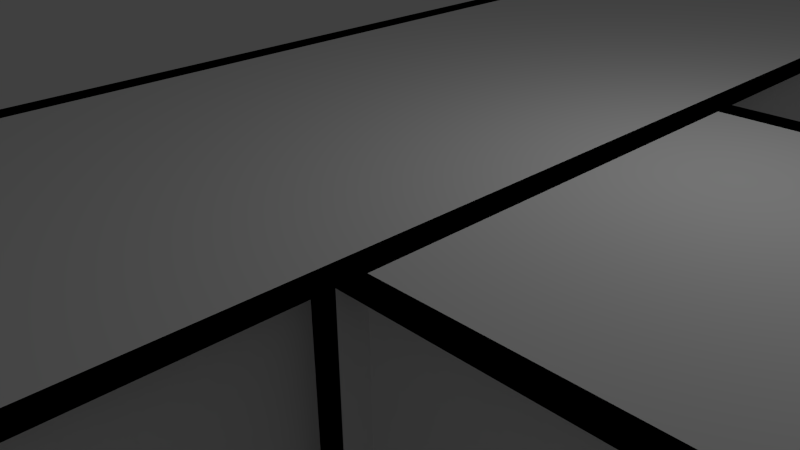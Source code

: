 # Source: corridor_t.blend  (saved by Blender 2.72.0; exported with 4.5.12 LTS)
import bpy
from mathutils import Matrix  # noqa: F401  (used for matrix-valued properties, if any)

bpy.ops.wm.read_factory_settings(use_empty=True)
scene = bpy.context.scene
scene.name = 'Scene'

# ---- collections
col_collection_1 = bpy.data.collections.new('Collection 1'); scene.collection.children.link(col_collection_1)

# ---- materials (node trees are filled in below, after node groups)
mat_walls = bpy.data.materials.new('Walls')
mat_walls.alpha_threshold = 0.0
mat_walls.use_transparent_shadow = False
mat_walls.roughness = 0.5
mat_walls.line_color = (0.0, 0.0, 0.0, 1.0)
mat_floors = bpy.data.materials.new('Floors')
mat_floors.alpha_threshold = 0.0
mat_floors.use_transparent_shadow = False
mat_floors.roughness = 0.5

# ---- material node trees

# ---- world
world_world = bpy.data.worlds.new('World'); scene.world = world_world
world_world.color = (0.05088, 0.05088, 0.05088)
world_world.use_sun_shadow = False
world_world.sun_shadow_jitter_overblur = 0.0
world_world.cycles.sampling_method = 'MANUAL'
world_world.cycles.sample_map_resolution = 256

# ---- cameras
cam_camera = bpy.data.cameras.new('Camera')
cam_camera.clip_end = 100.0
cam_camera.lens = 35.0
cam_camera.sensor_width = 32.0
cam_camera.sensor_height = 18.0
cam_camera.ortho_scale = 7.314
cam_camera.dof.focus_distance = 0.0
cam_camera.dof.aperture_fstop = 128.0

# ---- lights
light_point = bpy.data.lights.new('Point', 'POINT')
light_point.transmission_factor = 0.0
light_point.energy = 100.0
light_point.shadow_buffer_clip_start = 0.5
light_point.shadow_soft_size = 0.1
light_point.shadow_maximum_resolution = 0.006
light_point.use_absolute_resolution = True
light_point.cycles.use_multiple_importance_sampling = False
light_lamp = bpy.data.lights.new('Lamp', 'POINT')
light_lamp.transmission_factor = 0.0
light_lamp.cutoff_distance = 30.0
light_lamp.energy = 100.0
light_lamp.shadow_buffer_clip_start = 1.001
light_lamp.shadow_soft_size = 0.1
light_lamp.shadow_maximum_resolution = 0.006
light_lamp.use_absolute_resolution = True
light_lamp.cycles.use_multiple_importance_sampling = False

# ---- meshes
me_cube = bpy.data.meshes.new('Cube')
me_cube.from_pydata([(1.0, 1.0, -1.0), (1.0, -1.0, -1.0), (-1.0, -1.0, -1.0), (-1.0, 1.0, -1.0), (1.0, 1.0, 1.0), (1.0, -1.0, 1.0), (-1.0, -1.0, 1.0), (-1.0, 1.0, 1.0), (1.0, 1.0, 1.0), (1.0, -1.0, 1.0), (-1.0, -1.0, 1.0), (-1.0, 1.0, 1.0), (1.0, 1.0, -1.0), (1.0, -1.0, -1.0), (-1.0, -1.0, -1.0), (-1.0, 1.0, -1.0), (-1.0, 1.0, 1.0), (-1.0, -1.0, 1.0), (-1.0, -1.0, -1.0), (-1.0, 1.0, -1.0), (-1.0, -1.0, 1.0), (1.0, -1.0, 1.0), (1.0, -1.0, -1.0), (-1.0, -1.0, -1.0), (1.0, 1.0, 1.0), (-1.0, 1.0, 1.0), (-1.0, 1.0, -1.0), (1.0, 1.0, -1.0), (1.0, -1.0, 1.0), (1.0, 1.0, 1.0), (1.0, 1.0, -1.0), (1.0, -1.0, -1.0), (-0.8927, 1.0, 1.0), (-0.8927, -1.0, 1.0), (-0.8927, -1.0, -1.0), (-0.8927, 1.0, -1.0), (-1.0, -0.8927, 1.0), (1.0, -0.8927, 1.0), (1.0, -0.8927, -1.0), (-1.0, -0.8927, -1.0), (1.0, 0.8927, 1.0), (-1.0, 0.8927, 1.0), (-1.0, 0.8927, -1.0), (1.0, 0.8927, -1.0), (0.8927, -1.0, 1.0), (0.8927, 1.0, 1.0), (0.8927, 1.0, -1.0), (0.8927, -1.0, -1.0), (1.0, 1.0, 1.0), (1.0, -1.0, 1.0), (-1.0, -1.0, 1.0), (-1.0, 1.0, 1.0), (1.0, -1.0, -1.0), (1.0, -3.0, -1.0), (-1.0, -3.0, -1.0), (-1.0, -1.0, -1.0), (1.0, -1.0, 1.0), (1.0, -3.0, 1.0), (-1.0, -3.0, 1.0), (-1.0, -1.0, 1.0), (1.0, -1.0, 1.0), (1.0, -3.0, 1.0), (-1.0, -3.0, 1.0), (-1.0, -1.0, 1.0), (1.0, -1.0, -1.0), (1.0, -3.0, -1.0), (-1.0, -3.0, -1.0), (-1.0, -1.0, -1.0), (-1.0, -1.0, 1.0), (-1.0, -3.0, 1.0), (-1.0, -3.0, -1.0), (-1.0, -1.0, -1.0), (-1.0, -3.0, 1.0), (1.0, -3.0, 1.0), (1.0, -3.0, -1.0), (-1.0, -3.0, -1.0), (1.0, -1.0, 1.0), (-1.0, -1.0, 1.0), (-1.0, -1.0, -1.0), (1.0, -1.0, -1.0), (1.0, -3.0, 1.0), (1.0, -1.0, 1.0), (1.0, -1.0, -1.0), (1.0, -3.0, -1.0), (-0.8927, -1.0, 1.0), (-0.8927, -3.0, 1.0), (-0.8927, -3.0, -1.0), (-0.8927, -1.0, -1.0), (-1.0, -2.893, 1.0), (1.0, -2.893, 1.0), (1.0, -2.893, -1.0), (-1.0, -2.893, -1.0), (1.0, -1.107, 1.0), (-1.0, -1.107, 1.0), (-1.0, -1.107, -1.0), (1.0, -1.107, -1.0), (0.8927, -3.0, 1.0), (0.8927, -1.0, 1.0), (0.8927, -1.0, -1.0), (0.8927, -3.0, -1.0), (1.0, -1.0, 1.0), (1.0, -3.0, 1.0), (-1.0, -3.0, 1.0), (-1.0, -1.0, 1.0), (1.0, 3.0, -1.0), (1.0, 1.0, -1.0), (-1.0, 1.0, -1.0), (-1.0, 3.0, -1.0), (1.0, 3.0, 1.0), (1.0, 1.0, 1.0), (-1.0, 1.0, 1.0), (-1.0, 3.0, 1.0), (1.0, 3.0, 1.0), (1.0, 1.0, 1.0), (-1.0, 1.0, 1.0), (-1.0, 3.0, 1.0), (1.0, 3.0, -1.0), (1.0, 1.0, -1.0), (-1.0, 1.0, -1.0), (-1.0, 3.0, -1.0), (-1.0, 3.0, 1.0), (-1.0, 1.0, 1.0), (-1.0, 1.0, -1.0), (-1.0, 3.0, -1.0), (-1.0, 1.0, 1.0), (1.0, 1.0, 1.0), (1.0, 1.0, -1.0), (-1.0, 1.0, -1.0), (1.0, 3.0, 1.0), (-1.0, 3.0, 1.0), (-1.0, 3.0, -1.0), (1.0, 3.0, -1.0), (1.0, 1.0, 1.0), (1.0, 3.0, 1.0), (1.0, 3.0, -1.0), (1.0, 1.0, -1.0), (-0.8927, 3.0, 1.0), (-0.8927, 1.0, 1.0), (-0.8927, 1.0, -1.0), (-0.8927, 3.0, -1.0), (-1.0, 1.107, 1.0), (1.0, 1.107, 1.0), (1.0, 1.107, -1.0), (-1.0, 1.107, -1.0), (1.0, 2.893, 1.0), (-1.0, 2.893, 1.0), (-1.0, 2.893, -1.0), (1.0, 2.893, -1.0), (0.8927, 1.0, 1.0), (0.8927, 3.0, 1.0), (0.8927, 3.0, -1.0), (0.8927, 1.0, -1.0), (1.0, 3.0, 1.0), (1.0, 1.0, 1.0), (-1.0, 1.0, 1.0), (-1.0, 3.0, 1.0), (0.9999, 0.9999, -1.0), (3.0, 1.0, -1.0), (3.0, -0.9999, -1.0), (1.0, -1.0, -1.0), (0.9999, 0.9999, 1.0), (3.0, 1.0, 1.0), (3.0, -0.9999, 1.0), (1.0, -1.0, 1.0), (0.9999, 0.9999, 1.0), (3.0, 1.0, 1.0), (3.0, -0.9999, 1.0), (1.0, -1.0, 1.0), (0.9999, 0.9999, -1.0), (3.0, 1.0, -1.0), (3.0, -0.9999, -1.0), (1.0, -1.0, -1.0), (1.0, -1.0, 1.0), (3.0, -0.9999, 1.0), (3.0, -0.9999, -1.0), (1.0, -1.0, -1.0), (3.0, -0.9999, 1.0), (3.0, 1.0, 1.0), (3.0, 1.0, -1.0), (3.0, -0.9999, -1.0), (0.9999, 0.9999, 1.0), (1.0, -1.0, 1.0), (1.0, -1.0, -1.0), (0.9999, 0.9999, -1.0), (3.0, 1.0, 1.0), (0.9999, 0.9999, 1.0), (0.9999, 0.9999, -1.0), (3.0, 1.0, -1.0), (1.0, -0.8927, 1.0), (3.0, -0.8926, 1.0), (3.0, -0.8926, -1.0), (1.0, -0.8927, -1.0), (2.893, -0.9999, 1.0), (2.893, 1.0, 1.0), (2.893, 1.0, -1.0), (2.893, -0.9999, -1.0), (1.107, 0.9999, 1.0), (1.107, -1.0, 1.0), (1.107, -1.0, -1.0), (1.107, 0.9999, -1.0), (3.0, 0.8927, 1.0), (0.9999, 0.8926, 1.0), (0.9999, 0.8926, -1.0), (3.0, 0.8927, -1.0), (0.9999, 0.9999, 1.0), (3.0, 1.0, 1.0), (3.0, -0.9999, 1.0), (1.0, -1.0, 1.0)], [(0, 1), (2, 3), (21, 37), (36, 20), (22, 38), (23, 39), (25, 41), (40, 24), (26, 42), (27, 43), (52, 53), (54, 55), (73, 89), (88, 72), (74, 90), (75, 91), (77, 93), (92, 76), (78, 94), (79, 95), (104, 105), (106, 107), (125, 141), (140, 124), (126, 142), (127, 143), (129, 145), (144, 128), (130, 146), (131, 147), (156, 157), (158, 159), (177, 193), (192, 176), (178, 194), (179, 195), (181, 197), (196, 180), (182, 198), (183, 199)], [(7, 6, 10, 11), (19, 35, 34, 18), (5, 4, 8, 9), (12, 15, 14, 13), (18, 34, 33, 17), (17, 33, 32, 16), (32, 33, 34, 35), (10, 17, 16, 11), (14, 18, 17, 10), (15, 19, 18, 14), (11, 16, 19, 15), (9, 21, 20, 10), (13, 22, 21, 9), (14, 23, 22, 13), (10, 20, 23, 14), (15, 26, 25, 11), (12, 27, 26, 15), (8, 24, 27, 12), (8, 29, 28, 9), (12, 30, 29, 8), (13, 31, 30, 12), (9, 28, 31, 13), (16, 32, 35, 19), (29, 45, 44, 28), (30, 46, 45, 29), (31, 47, 46, 30), (28, 44, 47, 31), (48, 49, 50, 51), (59, 58, 62, 63), (71, 87, 86, 70), (57, 56, 60, 61), (64, 67, 66, 65), (70, 86, 85, 69), (69, 85, 84, 68), (84, 85, 86, 87), (62, 69, 68, 63), (66, 70, 69, 62), (67, 71, 70, 66), (63, 68, 71, 67), (61, 73, 72, 62), (65, 74, 73, 61), (66, 75, 74, 65), (62, 72, 75, 66), (67, 78, 77, 63), (64, 79, 78, 67), (60, 76, 79, 64), (60, 81, 80, 61), (64, 82, 81, 60), (65, 83, 82, 64), (61, 80, 83, 65), (68, 84, 87, 71), (96, 97, 98, 99), (81, 97, 96, 80), (82, 98, 97, 81), (83, 99, 98, 82), (80, 96, 99, 83), (100, 101, 102, 103), (111, 110, 114, 115), (123, 139, 138, 122), (109, 108, 112, 113), (116, 119, 118, 117), (122, 138, 137, 121), (121, 137, 136, 120), (136, 137, 138, 139), (114, 121, 120, 115), (118, 122, 121, 114), (119, 123, 122, 118), (115, 120, 123, 119), (113, 125, 124, 114), (117, 126, 125, 113), (118, 127, 126, 117), (114, 124, 127, 118), (119, 130, 129, 115), (116, 131, 130, 119), (112, 128, 131, 116), (112, 133, 132, 113), (116, 134, 133, 112), (117, 135, 134, 116), (113, 132, 135, 117), (120, 136, 139, 123), (148, 149, 150, 151), (133, 149, 148, 132), (134, 150, 149, 133), (135, 151, 150, 134), (132, 148, 151, 135), (152, 153, 154, 155), (163, 162, 166, 167), (175, 191, 190, 174), (161, 160, 164, 165), (168, 171, 170, 169), (174, 190, 189, 173), (173, 189, 188, 172), (188, 189, 190, 191), (166, 173, 172, 167), (170, 174, 173, 166), (171, 175, 174, 170), (167, 172, 175, 171), (165, 177, 176, 166), (169, 178, 177, 165), (170, 179, 178, 169), (166, 176, 179, 170), (171, 182, 181, 167), (168, 183, 182, 171), (164, 180, 183, 168), (164, 185, 184, 165), (168, 186, 185, 164), (169, 187, 186, 168), (165, 184, 187, 169), (172, 188, 191, 175), (200, 201, 202, 203), (185, 201, 200, 184), (186, 202, 201, 185), (187, 203, 202, 186), (184, 200, 203, 187), (204, 205, 206, 207)])
me_cube.polygons.foreach_set('material_index', [0, 0, 0, 1, 0, 0, 0, 0, 0, 0, 0, 0, 0, 0, 0, 0, 0, 0, 0, 0, 0, 0, 0, 0, 0, 0, 0, 1, 0, 0, 0, 1, 0, 0, 0, 0, 0, 0, 0, 0, 0, 0, 0, 0, 0, 0, 0, 0, 0, 0, 0, 0, 0, 0, 0, 0, 1, 0, 0, 0, 1, 0, 0, 0, 0, 0, 0, 0, 0, 0, 0, 0, 0, 0, 0, 0, 0, 0, 0, 0, 0, 0, 0, 0, 0, 1, 0, 0, 0, 1, 0, 0, 0, 0, 0, 0, 0, 0, 0, 0, 0, 0, 0, 0, 0, 0, 0, 0, 0, 0, 0, 0, 0, 0, 1])
_uv = me_cube.uv_layers.new(name='UVMap')
_uv.uv.foreach_set('vector', [0.0, 0.0, 0.0, 0.0, 0.0, 0.0, 0.0, 0.0, 0.0, 0.0, 0.0, 0.0, 0.0, 0.0, 0.0, 0.0, 0.0, 0.0, 0.0, 0.0, 0.0, 0.0, 0.0, 0.0, 0.4576, 1.458, -1.458, 1.458, -1.458, -0.4576, 0.4576, -0.4576, 0.0, 0.0, 0.0, 0.0, 0.0, 0.0, 0.0, 0.0, 0.0, 0.0, 0.0, 0.0, 0.0, 0.0, 0.0, 0.0, 0.0, 0.0, -1.0, 0.0, -1.0, -1.0, 0.0, -1.0, 0.0, 0.0, 0.0, 0.0, 0.0, 0.0, 0.0, 0.0, 0.0, 0.0, 0.0, 0.0, 0.0, 0.0, 0.0, 0.0, 0.0, 0.0, 0.0, 0.0, 0.0, 0.0, 0.0, 0.0, 0.0, 0.0, 0.0, 0.0, 0.0, 0.0, 0.0, 0.0, 0.0, 0.0, 0.0, 0.0, 0.0, 0.0, 0.0, 0.0, 0.0, 0.0, 0.0, 0.0, 0.0, 0.0, 0.0, 0.0, 0.0, 0.0, 0.0, 0.0, 0.0, 0.0, 0.0, 0.0, 0.0, 0.0, 0.0, 0.0, 0.0, 0.0, 0.0, 0.0, 0.0, 0.0, 0.0, 0.0, 0.0, 0.0, 0.0, 0.0, 0.0, 0.0, 0.0, 0.0, 0.0, 0.0, 0.0, 0.0, 0.0, 0.0, 0.0, 0.0, 0.0, 0.0, 0.0, 0.0, 0.0, 0.0, 0.0, 0.0, 0.0, 0.0, 0.0, 0.0, 0.0, 0.0, 0.0, 0.0, 0.0, 0.0, 0.0, 0.0, 0.0, 0.0, 0.0, 0.0, 0.0, 0.0, 0.0, 0.0, 0.0, 0.0, 0.0, 0.0, 0.0, 0.0, 0.0, 0.0, 0.0, 0.0, 0.0, 0.0, 0.0, 0.0, 0.0, 0.0, 0.0, 0.0, 0.0, 0.0, 0.0, 0.0, 0.0, 0.0, 0.0, 0.0, 0.0, 0.0, 0.0, 0.0, 0.0, 0.0, 0.0, 0.0, 0.0, 0.0, 0.0, 0.0, 0.0, 0.0, 0.0, 0.0, 0.0, 0.0, 0.0, 0.0, 0.0, 0.0, 0.4576, 1.458, 0.4576, -0.4576, -1.458, -0.4576, -1.458, 1.458, 0.0, 0.0, 0.0, 0.0, 0.0, 0.0, 0.0, 0.0, 0.0, 0.0, 0.0, 0.0, 0.0, 0.0, 0.0, 0.0, 0.0, 0.0, 0.0, 0.0, 0.0, 0.0, 0.0, 0.0, 0.4576, 1.458, -1.458, 1.458, -1.458, -0.4576, 0.4576, -0.4576, 0.0, 0.0, 0.0, 0.0, 0.0, 0.0, 0.0, 0.0, 0.0, 0.0, 0.0, 0.0, 0.0, 0.0, 0.0, 0.0, 0.0, 0.0, -1.0, 0.0, -1.0, -1.0, 0.0, -1.0, 0.0, 0.0, 0.0, 0.0, 0.0, 0.0, 0.0, 0.0, 0.0, 0.0, 0.0, 0.0, 0.0, 0.0, 0.0, 0.0, 0.0, 0.0, 0.0, 0.0, 0.0, 0.0, 0.0, 0.0, 0.0, 0.0, 0.0, 0.0, 0.0, 0.0, 0.0, 0.0, 0.0, 0.0, 0.0, 0.0, 0.0, 0.0, 0.0, 0.0, 0.0, 0.0, 0.0, 0.0, 0.0, 0.0, 0.0, 0.0, 0.0, 0.0, 0.0, 0.0, 0.0, 0.0, 0.0, 0.0, 0.0, 0.0, 0.0, 0.0, 0.0, 0.0, 0.0, 0.0, 0.0, 0.0, 0.0, 0.0, 0.0, 0.0, 0.0, 0.0, 0.0, 0.0, 0.0, 0.0, 0.0, 0.0, 0.0, 0.0, 0.0, 0.0, 0.0, 0.0, 0.0, 0.0, 0.0, 0.0, 0.0, 0.0, 0.0, 0.0, 0.0, 0.0, 0.0, 0.0, 0.0, 0.0, 0.0, 0.0, 0.0, 0.0, 0.0, 0.0, 0.0, 0.0, 0.0, 0.0, 0.0, 0.0, 0.0, 0.0, 0.0, 0.0, 0.0, 0.0, 0.0, 0.0, 0.0, 0.0, 0.0, 0.0, 0.0, 0.0, 0.0, 0.0, 0.0, 0.0, 1.0, 0.0, 2.0, 0.0, 2.0, -1.0, 1.0, -1.0, 0.0, 0.0, 0.0, 0.0, 0.0, 0.0, 0.0, 0.0, 0.0, 0.0, 0.0, 0.0, 0.0, 0.0, 0.0, 0.0, 0.0, 0.0, 0.0, 0.0, 0.0, 0.0, 0.0, 0.0, 0.0, 0.0, 0.0, 0.0, 0.0, 0.0, 0.0, 0.0, 0.4576, 1.458, 0.4576, -0.4576, -1.458, -0.4576, -1.458, 1.458, 0.0, 0.0, 0.0, 0.0, 0.0, 0.0, 0.0, 0.0, 0.0, 0.0, 0.0, 0.0, 0.0, 0.0, 0.0, 0.0, 0.0, 0.0, 0.0, 0.0, 0.0, 0.0, 0.0, 0.0, 0.4576, 1.458, -1.458, 1.458, -1.458, -0.4576, 0.4576, -0.4576, 0.0, 0.0, 0.0, 0.0, 0.0, 0.0, 0.0, 0.0, 0.0, 0.0, 0.0, 0.0, 0.0, 0.0, 0.0, 0.0, 0.0, 0.0, -1.0, 0.0, -1.0, -1.0, 0.0, -1.0, 0.0, 0.0, 0.0, 0.0, 0.0, 0.0, 0.0, 0.0, 0.0, 0.0, 0.0, 0.0, 0.0, 0.0, 0.0, 0.0, 0.0, 0.0, 0.0, 0.0, 0.0, 0.0, 0.0, 0.0, 0.0, 0.0, 0.0, 0.0, 0.0, 0.0, 0.0, 0.0, 0.0, 0.0, 0.0, 0.0, 0.0, 0.0, 0.0, 0.0, 0.0, 0.0, 0.0, 0.0, 0.0, 0.0, 0.0, 0.0, 0.0, 0.0, 0.0, 0.0, 0.0, 0.0, 0.0, 0.0, 0.0, 0.0, 0.0, 0.0, 0.0, 0.0, 0.0, 0.0, 0.0, 0.0, 0.0, 0.0, 0.0, 0.0, 0.0, 0.0, 0.0, 0.0, 0.0, 0.0, 0.0, 0.0, 0.0, 0.0, 0.0, 0.0, 0.0, 0.0, 0.0, 0.0, 0.0, 0.0, 0.0, 0.0, 0.0, 0.0, 0.0, 0.0, 0.0, 0.0, 0.0, 0.0, 0.0, 0.0, 0.0, 0.0, 0.0, 0.0, 0.0, 0.0, 0.0, 0.0, 0.0, 0.0, 0.0, 0.0, 0.0, 0.0, 0.0, 0.0, 0.0, 0.0, 0.0, 0.0, 0.0, 0.0, 0.0, 0.0, 0.0, 0.0, 0.0, 0.0, 1.0, 0.0, 2.0, 0.0, 2.0, -1.0, 1.0, -1.0, 0.0, 0.0, 0.0, 0.0, 0.0, 0.0, 0.0, 0.0, 0.0, 0.0, 0.0, 0.0, 0.0, 0.0, 0.0, 0.0, 0.0, 0.0, 0.0, 0.0, 0.0, 0.0, 0.0, 0.0, 0.0, 0.0, 0.0, 0.0, 0.0, 0.0, 0.0, 0.0, 0.4576, 1.458, 0.4576, -0.4576, -1.458, -0.4576, -1.458, 1.458, 0.0, 0.0, 0.0, 0.0, 0.0, 0.0, 0.0, 0.0, 0.0, 0.0, 0.0, 0.0, 0.0, 0.0, 0.0, 0.0, 0.0, 0.0, 0.0, 0.0, 0.0, 0.0, 0.0, 0.0, 0.4576, 1.458, -1.458, 1.458, -1.458, -0.4576, 0.4576, -0.4576, 0.0, 0.0, 0.0, 0.0, 0.0, 0.0, 0.0, 0.0, 0.0, 0.0, 0.0, 0.0, 0.0, 0.0, 0.0, 0.0, 0.0, 0.0, -1.0, 0.0, -1.0, -1.0, 0.0, -1.0, 0.0, 0.0, 0.0, 0.0, 0.0, 0.0, 0.0, 0.0, 0.0, 0.0, 0.0, 0.0, 0.0, 0.0, 0.0, 0.0, 0.0, 0.0, 0.0, 0.0, 0.0, 0.0, 0.0, 0.0, 0.0, 0.0, 0.0, 0.0, 0.0, 0.0, 0.0, 0.0, 0.0, 0.0, 0.0, 0.0, 0.0, 0.0, 0.0, 0.0, 0.0, 0.0, 0.0, 0.0, 0.0, 0.0, 0.0, 0.0, 0.0, 0.0, 0.0, 0.0, 0.0, 0.0, 0.0, 0.0, 0.0, 0.0, 0.0, 0.0, 0.0, 0.0, 0.0, 0.0, 0.0, 0.0, 0.0, 0.0, 0.0, 0.0, 0.0, 0.0, 0.0, 0.0, 0.0, 0.0, 0.0, 0.0, 0.0, 0.0, 0.0, 0.0, 0.0, 0.0, 0.0, 0.0, 0.0, 0.0, 0.0, 0.0, 0.0, 0.0, 0.0, 0.0, 0.0, 0.0, 0.0, 0.0, 0.0, 0.0, 0.0, 0.0, 0.0, 0.0, 0.0, 0.0, 0.0, 0.0, 0.0, 0.0, 0.0, 0.0, 0.0, 0.0, 0.0, 0.0, 0.0, 0.0, 0.0, 0.0, 0.0, 0.0, 0.0, 0.0, 0.0, 0.0, 0.0, 0.0, 1.0, 0.0, 2.0, 0.0, 2.0, -1.0, 1.0, -1.0, 0.0, 0.0, 0.0, 0.0, 0.0, 0.0, 0.0, 0.0, 0.0, 0.0, 0.0, 0.0, 0.0, 0.0, 0.0, 0.0, 0.0, 0.0, 0.0, 0.0, 0.0, 0.0, 0.0, 0.0, 0.0, 0.0, 0.0, 0.0, 0.0, 0.0, 0.0, 0.0, 0.4576, 1.458, 0.4576, -0.4576, -1.458, -0.4576, -1.458, 1.458])
me_cube.materials.append(mat_walls)
me_cube.materials.append(mat_floors)
me_cube.use_remesh_preserve_volume = False
me_cube.use_remesh_preserve_attributes = False
me_cube.use_mirror_vertex_groups = False
me_cube.update()

# ---- objects
ob_point = bpy.data.objects.new('Point', light_point)
ob_cube = bpy.data.objects.new('Cube', me_cube)
ob_lamp = bpy.data.objects.new('Lamp', light_lamp)
ob_camera = bpy.data.objects.new('Camera', cam_camera)

# ---- transforms, parenting, visibility, modifiers, constraints
ob_point.location = (-0.1177, -0.02151, 1.235)
ob_point.lineart.crease_threshold = 0.0
ob_cube.location = (0.0, 0.0, 0.0)
ob_cube.scale = (3.0, 3.0, 2.0)
ob_cube.lock_rotations_4d = False
ob_cube.empty_display_type = 'ARROWS'
ob_cube.lineart.crease_threshold = 0.0
ob_lamp.location = (4.076, 1.005, 5.904)
ob_lamp.rotation_euler = (0.6503, 0.05522, 1.866)
ob_lamp.lock_rotations_4d = False
ob_lamp.empty_display_type = 'ARROWS'
ob_lamp.color = (0.0, 0.0, 0.0, 0.0)
ob_lamp.lineart.crease_threshold = 0.0
ob_camera.location = (7.481, -6.508, 5.344)
ob_camera.rotation_euler = (1.109, 0.01082, 0.8149)
ob_camera.lock_rotations_4d = False
ob_camera.empty_display_type = 'ARROWS'
ob_camera.color = (0.0, 0.0, 0.0, 0.0)
ob_camera.display_type = 'WIRE'
ob_camera.lineart.crease_threshold = 0.0

# ---- collection membership
col_collection_1.objects.link(ob_point)
col_collection_1.objects.link(ob_cube)
col_collection_1.objects.link(ob_lamp)
col_collection_1.objects.link(ob_camera)

# ---- scene / render settings (as saved in the file)
scene.camera = ob_camera
scene.frame_start = 1; scene.frame_end = 250; scene.frame_set(208)
scene.render.engine = 'BLENDER_EEVEE_NEXT'
scene.render.resolution_percentage = 50
scene.render.dither_intensity = 0.0
scene.cycles.use_denoising = False
scene.cycles.samples = 10
scene.cycles.sampling_pattern = 'TABULATED_SOBOL'
scene.cycles.light_sampling_threshold = 0.0
scene.cycles.use_adaptive_sampling = False
scene.cycles.use_light_tree = False
scene.cycles.blur_glossy = 0.0
scene.cycles.pixel_filter_type = 'GAUSSIAN'
scene.cycles.sample_clamp_indirect = 0.0
scene.view_settings.view_transform = 'Standard'
bpy.context.view_layer.update()

